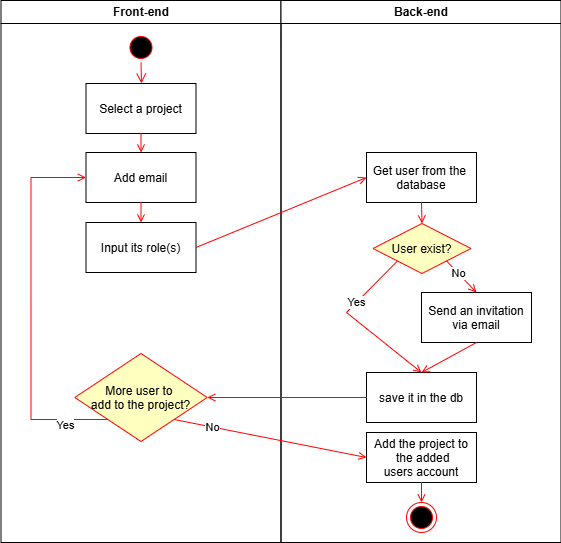

The diagram above was exported from draw.io. Its source (the exported page's mxGraphModel, read from the mxfile embedded in the PNG):
<mxGraphModel dx="954" dy="618" grid="1" gridSize="10" guides="1" tooltips="1" connect="1" arrows="1" fold="1" page="1" pageScale="1" pageWidth="1169" pageHeight="826" background="none" math="0" shadow="0">
  <root>
    <mxCell id="0" />
    <mxCell id="1" parent="0" />
    <mxCell id="2" value="Front-end" style="swimlane;whiteSpace=wrap" parent="1" vertex="1">
      <mxGeometry x="164.5" y="128" width="280" height="542" as="geometry" />
    </mxCell>
    <mxCell id="5" value="" style="ellipse;shape=startState;fillColor=#000000;strokeColor=#ff0000;" parent="2" vertex="1">
      <mxGeometry x="125" y="32" width="30" height="30" as="geometry" />
    </mxCell>
    <mxCell id="6" value="" style="edgeStyle=elbowEdgeStyle;elbow=horizontal;verticalAlign=bottom;endArrow=open;endSize=8;strokeColor=#FF0000;endFill=1;rounded=0;exitX=0.5;exitY=1;exitDx=0;exitDy=0;entryX=0.5;entryY=0;entryDx=0;entryDy=0;" parent="2" source="5" target="otXOmgO93n07_mlnvwuz-27" edge="1">
      <mxGeometry x="100" y="40" as="geometry">
        <mxPoint x="25.5" y="70" as="targetPoint" />
      </mxGeometry>
    </mxCell>
    <mxCell id="7" value="Add email" style="" parent="2" vertex="1">
      <mxGeometry x="85" y="152" width="110" height="50" as="geometry" />
    </mxCell>
    <mxCell id="9" value="" style="endArrow=open;strokeColor=#FF0000;endFill=1;rounded=0;entryX=0.5;entryY=0;entryDx=0;entryDy=0;exitX=0.5;exitY=1;exitDx=0;exitDy=0;" parent="2" source="7" target="jm_R_If9Gv2qkln2GeXq-29" edge="1">
      <mxGeometry relative="1" as="geometry">
        <mxPoint x="140" y="241" as="targetPoint" />
      </mxGeometry>
    </mxCell>
    <mxCell id="12" value="" style="edgeStyle=elbowEdgeStyle;elbow=horizontal;strokeColor=#FF0000;endArrow=open;endFill=1;rounded=0;exitX=0;exitY=1;exitDx=0;exitDy=0;entryX=0;entryY=0.5;entryDx=0;entryDy=0;" parent="2" source="bqc6I7gYJJOeOZuRa6S0-20" target="7" edge="1">
      <mxGeometry width="100" height="100" relative="1" as="geometry">
        <mxPoint x="160" y="290" as="sourcePoint" />
        <mxPoint x="260" y="190" as="targetPoint" />
        <Array as="points">
          <mxPoint x="30" y="250" />
        </Array>
      </mxGeometry>
    </mxCell>
    <mxCell id="bqc6I7gYJJOeOZuRa6S0-21" value="Yes" style="edgeLabel;html=1;align=center;verticalAlign=middle;resizable=0;points=[];" parent="12" vertex="1" connectable="0">
      <mxGeometry x="-0.7004" y="2" relative="1" as="geometry">
        <mxPoint x="13" y="3" as="offset" />
      </mxGeometry>
    </mxCell>
    <mxCell id="bqc6I7gYJJOeOZuRa6S0-20" value="More user to &#10;add to the project?" style="rhombus;fillColor=#ffffc0;strokeColor=#ff0000;" parent="2" vertex="1">
      <mxGeometry x="73.75" y="353" width="132.5" height="88" as="geometry" />
    </mxCell>
    <mxCell id="otXOmgO93n07_mlnvwuz-27" value="Select a project" style="" parent="2" vertex="1">
      <mxGeometry x="85" y="83" width="110" height="50" as="geometry" />
    </mxCell>
    <mxCell id="otXOmgO93n07_mlnvwuz-28" value="" style="endArrow=open;strokeColor=#FF0000;endFill=1;rounded=0;entryX=0.5;entryY=0;entryDx=0;entryDy=0;exitX=0.5;exitY=1;exitDx=0;exitDy=0;" parent="2" source="otXOmgO93n07_mlnvwuz-27" target="7" edge="1">
      <mxGeometry relative="1" as="geometry">
        <mxPoint x="150" y="251" as="targetPoint" />
        <mxPoint x="150" y="227" as="sourcePoint" />
      </mxGeometry>
    </mxCell>
    <mxCell id="jm_R_If9Gv2qkln2GeXq-29" value="Input its role(s)" style="" parent="2" vertex="1">
      <mxGeometry x="85" y="222" width="110" height="50" as="geometry" />
    </mxCell>
    <mxCell id="3" value="Back-end" style="swimlane;whiteSpace=wrap" parent="1" vertex="1">
      <mxGeometry x="444.5" y="128" width="280" height="542" as="geometry" />
    </mxCell>
    <mxCell id="15" value="Get user from the &#10;database" style="" parent="3" vertex="1">
      <mxGeometry x="85.5" y="152" width="110" height="50" as="geometry" />
    </mxCell>
    <mxCell id="XUwqLCYmz7-L_qCIngSW-44" value="save it in the db" style="" parent="3" vertex="1">
      <mxGeometry x="85.5" y="372" width="110" height="50" as="geometry" />
    </mxCell>
    <mxCell id="XUwqLCYmz7-L_qCIngSW-48" value="Add the project to&#10; the added&#10;users account" style="" parent="3" vertex="1">
      <mxGeometry x="85.5" y="432" width="110" height="50" as="geometry" />
    </mxCell>
    <mxCell id="jm_R_If9Gv2qkln2GeXq-20" value="User exist?" style="rhombus;fillColor=#ffffc0;strokeColor=#ff0000;" parent="3" vertex="1">
      <mxGeometry x="92" y="223" width="98" height="50" as="geometry" />
    </mxCell>
    <mxCell id="jm_R_If9Gv2qkln2GeXq-25" value="Send an invitation&#10;via email" style="" parent="3" vertex="1">
      <mxGeometry x="140.5" y="292" width="110" height="50" as="geometry" />
    </mxCell>
    <mxCell id="jm_R_If9Gv2qkln2GeXq-24" value="" style="endArrow=open;strokeColor=#FF0000;endFill=1;rounded=0;entryX=0.5;entryY=0;entryDx=0;entryDy=0;exitX=1;exitY=1;exitDx=0;exitDy=0;" parent="3" source="jm_R_If9Gv2qkln2GeXq-20" target="jm_R_If9Gv2qkln2GeXq-25" edge="1">
      <mxGeometry relative="1" as="geometry">
        <mxPoint x="-64.5" y="212" as="sourcePoint" />
        <mxPoint x="105.5" y="212" as="targetPoint" />
      </mxGeometry>
    </mxCell>
    <mxCell id="jm_R_If9Gv2qkln2GeXq-26" value="No" style="edgeLabel;html=1;align=center;verticalAlign=middle;resizable=0;points=[];" parent="jm_R_If9Gv2qkln2GeXq-24" vertex="1" connectable="0">
      <mxGeometry x="-0.2571" relative="1" as="geometry">
        <mxPoint as="offset" />
      </mxGeometry>
    </mxCell>
    <mxCell id="jm_R_If9Gv2qkln2GeXq-31" value="" style="endArrow=open;strokeColor=#FF0000;endFill=1;rounded=0;entryX=0.5;entryY=0;entryDx=0;entryDy=0;exitX=0.5;exitY=1;exitDx=0;exitDy=0;" parent="3" source="15" target="jm_R_If9Gv2qkln2GeXq-20" edge="1">
      <mxGeometry relative="1" as="geometry">
        <mxPoint x="-74.5" y="257" as="sourcePoint" />
        <mxPoint x="95.5" y="187" as="targetPoint" />
      </mxGeometry>
    </mxCell>
    <mxCell id="17" value="" style="endArrow=open;strokeColor=#FF0000;endFill=1;rounded=0;exitX=0;exitY=1;exitDx=0;exitDy=0;entryX=0.5;entryY=0;entryDx=0;entryDy=0;" parent="3" source="jm_R_If9Gv2qkln2GeXq-20" target="XUwqLCYmz7-L_qCIngSW-44" edge="1">
      <mxGeometry relative="1" as="geometry">
        <mxPoint x="55.5" y="312" as="targetPoint" />
        <Array as="points">
          <mxPoint x="65.5" y="312" />
        </Array>
      </mxGeometry>
    </mxCell>
    <mxCell id="jm_R_If9Gv2qkln2GeXq-35" value="Yes" style="edgeLabel;html=1;align=center;verticalAlign=middle;resizable=0;points=[];" parent="17" vertex="1" connectable="0">
      <mxGeometry x="-0.312" y="-1" relative="1" as="geometry">
        <mxPoint as="offset" />
      </mxGeometry>
    </mxCell>
    <mxCell id="jm_R_If9Gv2qkln2GeXq-33" value="" style="endArrow=open;strokeColor=#FF0000;endFill=1;rounded=0;entryX=0.5;entryY=0;entryDx=0;entryDy=0;exitX=0.5;exitY=1;exitDx=0;exitDy=0;" parent="3" source="jm_R_If9Gv2qkln2GeXq-25" target="XUwqLCYmz7-L_qCIngSW-44" edge="1">
      <mxGeometry relative="1" as="geometry">
        <mxPoint x="-74.5" y="257" as="sourcePoint" />
        <mxPoint x="95.5" y="187" as="targetPoint" />
      </mxGeometry>
    </mxCell>
    <mxCell id="Ige5QGCKpGhTUsEBLNaH-19" value="" style="ellipse;html=1;shape=endState;fillColor=#000000;strokeColor=#ff0000;" vertex="1" parent="3">
      <mxGeometry x="125.5" y="502" width="30" height="30" as="geometry" />
    </mxCell>
    <mxCell id="Ige5QGCKpGhTUsEBLNaH-18" value="" style="endArrow=open;strokeColor=#FF0000;endFill=1;rounded=0;entryX=0.5;entryY=0;entryDx=0;entryDy=0;exitX=0.5;exitY=1;exitDx=0;exitDy=0;" edge="1" parent="3" source="XUwqLCYmz7-L_qCIngSW-48" target="Ige5QGCKpGhTUsEBLNaH-19">
      <mxGeometry relative="1" as="geometry">
        <mxPoint x="139.5" y="501" as="targetPoint" />
        <mxPoint x="139.5" y="482" as="sourcePoint" />
      </mxGeometry>
    </mxCell>
    <mxCell id="XUwqLCYmz7-L_qCIngSW-43" value="" style="endArrow=open;strokeColor=#FF0000;endFill=1;rounded=0;entryX=0;entryY=0.5;entryDx=0;entryDy=0;exitX=1;exitY=1;exitDx=0;exitDy=0;" parent="1" source="bqc6I7gYJJOeOZuRa6S0-20" target="XUwqLCYmz7-L_qCIngSW-48" edge="1">
      <mxGeometry relative="1" as="geometry">
        <mxPoint x="341" y="550.5" as="sourcePoint" />
        <mxPoint x="537" y="551" as="targetPoint" />
      </mxGeometry>
    </mxCell>
    <mxCell id="bqc6I7gYJJOeOZuRa6S0-22" value="No" style="edgeLabel;html=1;align=center;verticalAlign=middle;resizable=0;points=[];" parent="XUwqLCYmz7-L_qCIngSW-43" vertex="1" connectable="0">
      <mxGeometry x="-0.602" relative="1" as="geometry">
        <mxPoint as="offset" />
      </mxGeometry>
    </mxCell>
    <mxCell id="jm_R_If9Gv2qkln2GeXq-23" value="" style="endArrow=open;strokeColor=#FF0000;endFill=1;rounded=0;entryX=0;entryY=0.5;entryDx=0;entryDy=0;exitX=1;exitY=0.5;exitDx=0;exitDy=0;" parent="1" source="jm_R_If9Gv2qkln2GeXq-29" target="15" edge="1">
      <mxGeometry relative="1" as="geometry">
        <mxPoint x="370" y="330" as="sourcePoint" />
        <mxPoint x="540" y="330" as="targetPoint" />
      </mxGeometry>
    </mxCell>
    <mxCell id="bqc6I7gYJJOeOZuRa6S0-23" value="" style="endArrow=open;strokeColor=#FF0000;endFill=1;rounded=0;entryX=1;entryY=0.5;entryDx=0;entryDy=0;exitX=0;exitY=0.5;exitDx=0;exitDy=0;" parent="1" source="XUwqLCYmz7-L_qCIngSW-44" target="bqc6I7gYJJOeOZuRa6S0-20" edge="1">
      <mxGeometry relative="1" as="geometry">
        <mxPoint x="304.5" y="496" as="sourcePoint" />
        <mxPoint x="280.5" y="510" as="targetPoint" />
      </mxGeometry>
    </mxCell>
  </root>
</mxGraphModel>